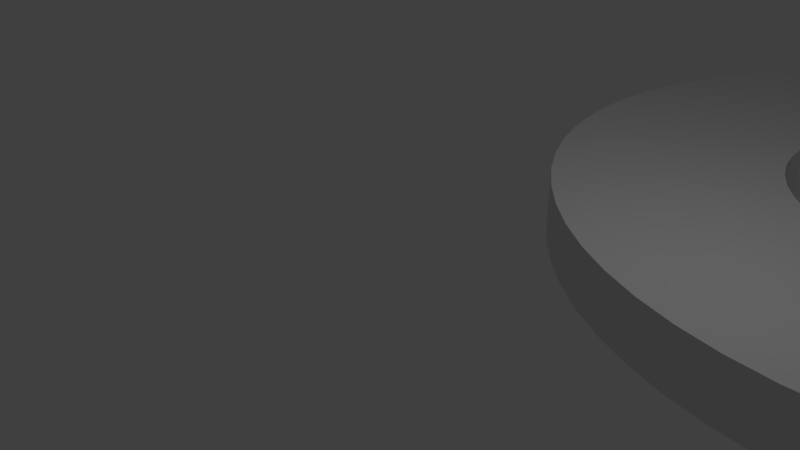 # Source: WASH_AN_960_10_L.blend  (saved by Blender 2.78.0; exported with 4.5.12 LTS)
import bpy
from mathutils import Matrix  # noqa: F401  (used for matrix-valued properties, if any)

bpy.ops.wm.read_factory_settings(use_empty=True)
scene = bpy.context.scene
scene.name = 'Scene'

# ---- collections
col_collection_1 = bpy.data.collections.new('Collection 1'); scene.collection.children.link(col_collection_1)

# ---- world
world_world = bpy.data.worlds.new('World'); scene.world = world_world
world_world.color = (0.05088, 0.05088, 0.05088)
world_world.use_sun_shadow = False
world_world.sun_shadow_jitter_overblur = 0.0
world_world.cycles.sampling_method = 'MANUAL'

# ---- cameras
cam_camera = bpy.data.cameras.new('Camera')
cam_camera.clip_end = 100.0
cam_camera.lens = 35.0
cam_camera.sensor_width = 32.0
cam_camera.sensor_height = 18.0
cam_camera.ortho_scale = 7.314
cam_camera.dof.focus_distance = 0.0
cam_camera.dof.aperture_fstop = 128.0

# ---- lights
light_lamp = bpy.data.lights.new('Lamp', 'POINT')
light_lamp.transmission_factor = 0.0
light_lamp.cutoff_distance = 30.0
light_lamp.energy = 100.0
light_lamp.shadow_buffer_clip_start = 1.001
light_lamp.shadow_soft_size = 0.1
light_lamp.shadow_maximum_resolution = 0.006
light_lamp.use_absolute_resolution = True

# ---- meshes
me_wash_an_960_10_l = bpy.data.meshes.new('WASH AN 960 10 L')
me_wash_an_960_10_l.from_pydata([(0.0, 5.563, 0.0), (0.02854, 6.125, 0.8128), (0.02854, 6.125, 0.0), (0.1139, 6.682, 0.8128), (0.1139, 6.682, 0.0), (0.2551, 7.228, 0.8128), (0.2551, 7.228, 0.0), (0.4508, 7.756, 0.8128), (0.4508, 7.756, 0.0), (0.699, 8.262, 0.8128), (0.699, 8.262, 0.0), (0.997, 8.74, 0.8128), (0.997, 8.74, 0.0), (1.342, 9.186, 0.8128), (1.342, 9.186, 0.0), (1.73, 9.594, 0.8128), (1.73, 9.594, 0.0), (2.158, 9.961, 0.8128), (2.158, 9.961, 0.0), (2.62, 10.28, 0.8128), (2.62, 10.28, 0.0), (3.113, 10.56, 0.8128), (3.113, 10.56, 0.0), (3.631, 10.78, 0.8128), (3.631, 10.78, 0.0), (4.168, 10.95, 0.8128), (4.168, 10.95, 0.0), (4.72, 11.06, 0.8128), (4.72, 11.06, 0.0), (5.281, 11.12, 0.8128), (5.281, 11.12, 0.0), (5.844, 11.12, 0.8128), (5.844, 11.12, 0.0), (6.405, 11.06, 0.8128), (6.405, 11.06, 0.0), (6.957, 10.95, 0.8128), (6.957, 10.95, 0.0), (7.495, 10.78, 0.8128), (7.495, 10.78, 0.0), (8.012, 10.56, 0.8128), (8.012, 10.56, 0.0), (8.505, 10.28, 0.8128), (8.505, 10.28, 0.0), (8.968, 9.961, 0.8128), (8.968, 9.961, 0.0), (9.395, 9.594, 0.8128), (9.395, 9.594, 0.0), (9.783, 9.186, 0.8128), (9.783, 9.186, 0.0), (10.13, 8.74, 0.8128), (10.13, 8.74, 0.0), (10.43, 8.262, 0.8128), (10.43, 8.262, 0.0), (10.67, 7.756, 0.8128), (10.67, 7.756, 0.0), (10.87, 7.228, 0.8128), (10.87, 7.228, 0.0), (11.01, 6.682, 0.8128), (11.01, 6.682, 0.0), (11.1, 6.125, 0.8128), (11.1, 6.125, 0.0), (11.13, 5.563, 0.8128), (11.13, 5.563, 0.0), (11.1, 5.0, 0.8128), (11.1, 5.0, 0.0), (11.01, 4.443, 0.8128), (11.01, 4.443, 0.0), (10.87, 3.897, 0.8128), (10.87, 3.897, 0.0), (10.67, 3.369, 0.8128), (10.67, 3.369, 0.0), (10.43, 2.863, 0.8128), (10.43, 2.863, 0.0), (10.13, 2.385, 0.8128), (10.13, 2.385, 0.0), (9.783, 1.939, 0.8128), (9.783, 1.939, 0.0), (9.395, 1.531, 0.8128), (9.395, 1.531, 0.0), (8.968, 1.164, 0.8128), (8.968, 1.164, 0.0), (8.505, 0.8419, 0.8128), (8.505, 0.8419, 0.0), (8.012, 0.5685, 0.8128), (8.012, 0.5685, 0.0), (7.495, 0.3463, 0.8128), (7.495, 0.3463, 0.0), (6.957, 0.1776, 0.8128), (6.957, 0.1776, 0.0), (6.405, 0.06415, 0.8128), (6.405, 0.06415, 0.0), (5.844, 0.00714, 0.8128), (5.844, 0.00714, 0.0), (5.281, 0.00714, 0.8128), (5.281, 0.00714, 0.0), (4.72, 0.06415, 0.8128), (4.72, 0.06415, 0.0), (4.168, 0.1776, 0.8128), (4.168, 0.1776, 0.0), (3.631, 0.3463, 0.8128), (3.631, 0.3463, 0.0), (3.113, 0.5685, 0.8128), (3.113, 0.5685, 0.0), (2.62, 0.8419, 0.8128), (2.62, 0.8419, 0.0), (2.158, 1.164, 0.8128), (2.158, 1.164, 0.0), (1.73, 1.531, 0.8128), (1.73, 1.531, 0.0), (1.342, 1.939, 0.8128), (1.342, 1.939, 0.0), (0.997, 2.385, 0.8128), (0.997, 2.385, 0.0), (0.699, 2.863, 0.8128), (0.699, 2.863, 0.0), (0.4508, 3.369, 0.8128), (0.4508, 3.369, 0.0), (0.2551, 3.897, 0.8128), (0.2551, 3.897, 0.0), (0.1139, 4.443, 0.8128), (0.1139, 4.443, 0.0), (0.02854, 5.0, 0.8128), (0.02854, 5.0, 0.0), (0.0, 5.563, 0.8128), (2.985, 5.563, 0.8128), (2.985, 5.563, 0.0), (3.013, 5.947, 0.8128), (3.013, 5.947, 0.0), (3.099, 6.323, 0.8128), (3.099, 6.323, 0.0), (3.24, 6.681, 0.8128), (3.24, 6.681, 0.0), (3.432, 7.015, 0.8128), (3.432, 7.015, 0.0), (3.673, 7.316, 0.8128), (3.673, 7.316, 0.0), (3.955, 7.578, 0.8128), (3.955, 7.578, 0.0), (4.274, 7.795, 0.8128), (4.274, 7.795, 0.0), (4.621, 7.962, 0.8128), (4.621, 7.962, 0.0), (4.989, 8.076, 0.8128), (4.989, 8.076, 0.0), (5.37, 8.133, 0.8128), (5.37, 8.133, 0.0), (5.755, 8.133, 0.8128), (5.755, 8.133, 0.0), (6.136, 8.076, 0.8128), (6.136, 8.076, 0.0), (6.504, 7.962, 0.8128), (6.504, 7.962, 0.0), (6.852, 7.795, 0.8128), (6.852, 7.795, 0.0), (7.17, 7.578, 0.8128), (7.17, 7.578, 0.0), (7.452, 7.316, 0.8128), (7.452, 7.316, 0.0), (7.693, 7.015, 0.8128), (7.693, 7.015, 0.0), (7.885, 6.681, 0.8128), (7.885, 6.681, 0.0), (8.026, 6.323, 0.8128), (8.026, 6.323, 0.0), (8.112, 5.947, 0.8128), (8.112, 5.947, 0.0), (8.141, 5.563, 0.8128), (8.141, 5.563, 0.0), (8.112, 5.178, 0.8128), (8.112, 5.178, 0.0), (8.026, 4.803, 0.8128), (8.026, 4.803, 0.0), (7.885, 4.444, 0.8128), (7.885, 4.444, 0.0), (7.693, 4.11, 0.8128), (7.693, 4.11, 0.0), (7.452, 3.809, 0.8128), (7.452, 3.809, 0.0), (7.17, 3.547, 0.8128), (7.17, 3.547, 0.0), (6.852, 3.33, 0.8128), (6.852, 3.33, 0.0), (6.504, 3.163, 0.8128), (6.504, 3.163, 0.0), (6.136, 3.049, 0.8128), (6.136, 3.049, 0.0), (5.755, 2.992, 0.8128), (5.755, 2.992, 0.0), (5.37, 2.992, 0.8128), (5.37, 2.992, 0.0), (4.989, 3.049, 0.8128), (4.989, 3.049, 0.0), (4.621, 3.163, 0.8128), (4.621, 3.163, 0.0), (4.274, 3.33, 0.8128), (4.274, 3.33, 0.0), (3.955, 3.547, 0.8128), (3.955, 3.547, 0.0), (3.673, 3.809, 0.8128), (3.673, 3.809, 0.0), (3.432, 4.11, 0.8128), (3.432, 4.11, 0.0), (3.24, 4.444, 0.8128), (3.24, 4.444, 0.0), (3.099, 4.803, 0.8128), (3.099, 4.803, 0.0), (3.013, 5.178, 0.8128), (3.013, 5.178, 0.0)], [], [(0, 1, 2), (2, 1, 3), (2, 3, 4), (4, 3, 5), (4, 5, 6), (6, 5, 7), (6, 7, 8), (8, 7, 9), (8, 9, 10), (10, 9, 11), (10, 11, 12), (12, 11, 13), (12, 13, 14), (14, 13, 15), (14, 15, 16), (16, 15, 17), (16, 17, 18), (18, 17, 19), (18, 19, 20), (20, 19, 21), (20, 21, 22), (22, 21, 23), (22, 23, 24), (24, 23, 25), (24, 25, 26), (26, 25, 27), (26, 27, 28), (28, 27, 29), (28, 29, 30), (30, 29, 31), (30, 31, 32), (32, 31, 33), (32, 33, 34), (34, 33, 35), (34, 35, 36), (36, 35, 37), (36, 37, 38), (38, 37, 39), (38, 39, 40), (40, 39, 41), (40, 41, 42), (42, 41, 43), (42, 43, 44), (44, 43, 45), (44, 45, 46), (46, 45, 47), (46, 47, 48), (48, 47, 49), (48, 49, 50), (50, 49, 51), (50, 51, 52), (52, 51, 53), (52, 53, 54), (54, 53, 55), (54, 55, 56), (56, 55, 57), (56, 57, 58), (58, 57, 59), (58, 59, 60), (60, 59, 61), (60, 61, 62), (62, 61, 63), (62, 63, 64), (64, 63, 65), (64, 65, 66), (66, 65, 67), (66, 67, 68), (68, 67, 69), (68, 69, 70), (70, 69, 71), (70, 71, 72), (72, 71, 73), (72, 73, 74), (74, 73, 75), (74, 75, 76), (76, 75, 77), (76, 77, 78), (78, 77, 79), (78, 79, 80), (80, 79, 81), (80, 81, 82), (82, 81, 83), (82, 83, 84), (84, 83, 85), (84, 85, 86), (86, 85, 87), (86, 87, 88), (88, 87, 89), (88, 89, 90), (90, 89, 91), (90, 91, 92), (92, 91, 93), (92, 93, 94), (94, 93, 95), (94, 95, 96), (96, 95, 97), (96, 97, 98), (98, 97, 99), (98, 99, 100), (100, 99, 101), (100, 101, 102), (102, 101, 103), (102, 103, 104), (104, 103, 105), (104, 105, 106), (106, 105, 107), (106, 107, 108), (108, 107, 109), (108, 109, 110), (110, 109, 111), (110, 111, 112), (112, 111, 113), (112, 113, 114), (114, 113, 115), (114, 115, 116), (116, 115, 117), (116, 117, 118), (118, 117, 119), (118, 119, 120), (120, 119, 121), (120, 121, 122), (122, 121, 123), (122, 123, 0), (0, 123, 1), (124, 125, 126), (126, 125, 127), (126, 127, 128), (128, 127, 129), (128, 129, 130), (130, 129, 131), (130, 131, 132), (132, 131, 133), (132, 133, 134), (134, 133, 135), (134, 135, 136), (136, 135, 137), (136, 137, 138), (138, 137, 139), (138, 139, 140), (140, 139, 141), (140, 141, 142), (142, 141, 143), (142, 143, 144), (144, 143, 145), (144, 145, 146), (146, 145, 147), (146, 147, 148), (148, 147, 149), (148, 149, 150), (150, 149, 151), (150, 151, 152), (152, 151, 153), (152, 153, 154), (154, 153, 155), (154, 155, 156), (156, 155, 157), (156, 157, 158), (158, 157, 159), (158, 159, 160), (160, 159, 161), (160, 161, 162), (162, 161, 163), (162, 163, 164), (164, 163, 165), (164, 165, 166), (166, 165, 167), (166, 167, 168), (168, 167, 169), (168, 169, 170), (170, 169, 171), (170, 171, 172), (172, 171, 173), (172, 173, 174), (174, 173, 175), (174, 175, 176), (176, 175, 177), (176, 177, 178), (178, 177, 179), (178, 179, 180), (180, 179, 181), (180, 181, 182), (182, 181, 183), (182, 183, 184), (184, 183, 185), (184, 185, 186), (186, 185, 187), (186, 187, 188), (188, 187, 189), (188, 189, 190), (190, 189, 191), (190, 191, 192), (192, 191, 193), (192, 193, 194), (194, 193, 195), (194, 195, 196), (196, 195, 197), (196, 197, 198), (198, 197, 199), (198, 199, 200), (200, 199, 201), (200, 201, 202), (202, 201, 203), (202, 203, 204), (204, 203, 205), (204, 205, 206), (206, 205, 207), (206, 207, 124), (124, 207, 125), (186, 89, 184), (184, 89, 87), (184, 87, 182), (128, 3, 126), (126, 3, 1), (126, 1, 124), (124, 1, 123), (124, 123, 206), (140, 21, 138), (138, 21, 19), (138, 19, 136), (144, 27, 142), (142, 27, 25), (142, 25, 140), (140, 25, 23), (140, 23, 21), (152, 39, 150), (150, 39, 37), (150, 37, 148), (87, 85, 182), (182, 85, 83), (182, 83, 180), (180, 83, 81), (180, 81, 178), (132, 9, 130), (130, 9, 7), (130, 7, 128), (128, 7, 5), (128, 5, 3), (19, 17, 136), (136, 17, 15), (136, 15, 134), (134, 15, 13), (134, 13, 132), (132, 13, 11), (132, 11, 9), (156, 45, 154), (154, 45, 43), (154, 43, 152), (152, 43, 41), (152, 41, 39), (170, 65, 168), (168, 65, 63), (168, 63, 166), (166, 63, 61), (166, 61, 164), (174, 71, 172), (172, 71, 69), (172, 69, 170), (170, 69, 67), (170, 67, 65), (190, 95, 188), (188, 95, 93), (188, 93, 186), (186, 93, 91), (186, 91, 89), (202, 113, 200), (200, 113, 111), (200, 111, 198), (123, 121, 206), (206, 121, 119), (206, 119, 204), (204, 119, 117), (204, 117, 202), (202, 117, 115), (202, 115, 113), (160, 51, 158), (158, 51, 49), (158, 49, 156), (156, 49, 47), (156, 47, 45), (61, 59, 164), (164, 59, 57), (164, 57, 162), (162, 57, 55), (162, 55, 160), (160, 55, 53), (160, 53, 51), (81, 79, 178), (178, 79, 77), (178, 77, 176), (176, 77, 75), (176, 75, 174), (174, 75, 73), (174, 73, 71), (194, 101, 192), (192, 101, 99), (192, 99, 190), (190, 99, 97), (190, 97, 95), (37, 35, 148), (148, 35, 33), (148, 33, 146), (146, 33, 31), (146, 31, 144), (144, 31, 29), (144, 29, 27), (111, 109, 198), (198, 109, 107), (198, 107, 196), (196, 107, 105), (196, 105, 194), (194, 105, 103), (194, 103, 101), (205, 120, 207), (207, 120, 122), (207, 122, 125), (125, 122, 0), (125, 0, 127), (0, 2, 127), (127, 2, 4), (127, 4, 129), (129, 4, 6), (129, 6, 131), (201, 114, 203), (203, 114, 116), (203, 116, 205), (205, 116, 118), (205, 118, 120), (147, 34, 149), (149, 34, 36), (149, 36, 151), (197, 108, 199), (199, 108, 110), (199, 110, 201), (201, 110, 112), (201, 112, 114), (189, 96, 191), (191, 96, 98), (191, 98, 193), (185, 90, 187), (187, 90, 92), (187, 92, 189), (189, 92, 94), (189, 94, 96), (181, 84, 183), (183, 84, 86), (183, 86, 185), (185, 86, 88), (185, 88, 90), (135, 16, 137), (137, 16, 18), (137, 18, 139), (98, 100, 193), (193, 100, 102), (193, 102, 195), (195, 102, 104), (195, 104, 197), (197, 104, 106), (197, 106, 108), (36, 38, 151), (151, 38, 40), (151, 40, 153), (153, 40, 42), (153, 42, 155), (143, 28, 145), (145, 28, 30), (145, 30, 147), (147, 30, 32), (147, 32, 34), (6, 8, 131), (131, 8, 10), (131, 10, 133), (133, 10, 12), (133, 12, 135), (135, 12, 14), (135, 14, 16), (177, 78, 179), (179, 78, 80), (179, 80, 181), (181, 80, 82), (181, 82, 84), (173, 72, 175), (175, 72, 74), (175, 74, 177), (177, 74, 76), (177, 76, 78), (18, 20, 139), (139, 20, 22), (139, 22, 141), (141, 22, 24), (141, 24, 143), (143, 24, 26), (143, 26, 28), (169, 66, 171), (171, 66, 68), (171, 68, 173), (173, 68, 70), (173, 70, 72), (163, 58, 165), (165, 58, 60), (165, 60, 167), (167, 60, 62), (167, 62, 169), (169, 62, 64), (169, 64, 66), (159, 52, 161), (161, 52, 54), (161, 54, 163), (163, 54, 56), (163, 56, 58), (42, 44, 155), (155, 44, 46), (155, 46, 157), (157, 46, 48), (157, 48, 159), (159, 48, 50), (159, 50, 52)])
me_wash_an_960_10_l.use_remesh_preserve_volume = False
me_wash_an_960_10_l.use_remesh_preserve_attributes = False
me_wash_an_960_10_l.use_mirror_vertex_groups = False
me_wash_an_960_10_l.update()

# ---- objects
ob_wash_an_960_10_l = bpy.data.objects.new('WASH AN 960 10 L', me_wash_an_960_10_l)
ob_lamp = bpy.data.objects.new('Lamp', light_lamp)
ob_camera = bpy.data.objects.new('Camera', cam_camera)

# ---- transforms, parenting, visibility, modifiers, constraints
ob_wash_an_960_10_l.location = (0.0, 0.0, 0.0)
ob_wash_an_960_10_l.lineart.crease_threshold = 0.0
ob_lamp.location = (4.076, 1.005, 5.904)
ob_lamp.rotation_euler = (0.6503, 0.05522, 1.866)
ob_lamp.lock_rotations_4d = False
ob_lamp.empty_display_type = 'ARROWS'
ob_lamp.color = (0.0, 0.0, 0.0, 0.0)
ob_lamp.lineart.crease_threshold = 0.0
ob_camera.location = (7.481, -6.508, 5.344)
ob_camera.rotation_euler = (1.109, 0.0, 0.8149)
ob_camera.lock_rotations_4d = False
ob_camera.empty_display_type = 'ARROWS'
ob_camera.color = (0.0, 0.0, 0.0, 0.0)
ob_camera.display_type = 'WIRE'
ob_camera.lineart.crease_threshold = 0.0

# ---- collection membership
col_collection_1.objects.link(ob_wash_an_960_10_l)
col_collection_1.objects.link(ob_lamp)
col_collection_1.objects.link(ob_camera)

# ---- scene / render settings (as saved in the file)
scene.camera = ob_camera
scene.frame_start = 1; scene.frame_end = 250; scene.frame_set(1)
scene.render.engine = 'BLENDER_EEVEE_NEXT'
scene.render.resolution_percentage = 50
scene.render.dither_intensity = 0.0
scene.cycles.use_denoising = False
scene.cycles.samples = 128
scene.cycles.sampling_pattern = 'TABULATED_SOBOL'
scene.cycles.light_sampling_threshold = 0.0
scene.cycles.use_adaptive_sampling = False
scene.cycles.use_light_tree = False
scene.cycles.blur_glossy = 0.0
scene.cycles.sample_clamp_indirect = 0.0
scene.view_settings.view_transform = 'Standard'
bpy.context.view_layer.update()
